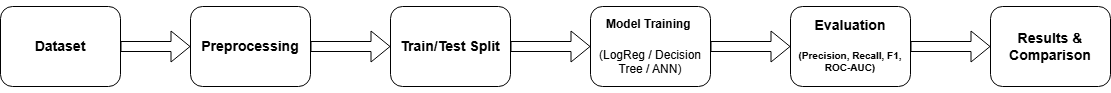

The diagram above was exported from draw.io. Its source (the exported page's mxGraphModel, read from the mxfile embedded in the PNG):
<mxGraphModel dx="2076" dy="715" grid="0" gridSize="10" guides="1" tooltips="1" connect="1" arrows="1" fold="1" page="1" pageScale="1" pageWidth="850" pageHeight="1100" math="0" shadow="0">
  <root>
    <mxCell id="0" />
    <mxCell id="1" parent="0" />
    <mxCell id="-3UAGkAufh0vwPfFOuv6-3" value="&lt;h3&gt;Dataset&lt;/h3&gt;" style="rounded=1;whiteSpace=wrap;html=1;fillColor=default;" parent="1" vertex="1">
      <mxGeometry x="-150" y="240" width="120" height="80" as="geometry" />
    </mxCell>
    <mxCell id="-3UAGkAufh0vwPfFOuv6-5" value="&lt;h3&gt;Preprocessing&lt;/h3&gt;" style="rounded=1;whiteSpace=wrap;html=1;" parent="1" vertex="1">
      <mxGeometry x="40" y="240" width="120" height="80" as="geometry" />
    </mxCell>
    <mxCell id="-3UAGkAufh0vwPfFOuv6-6" value="&lt;h3&gt;Train/Test Split&lt;/h3&gt;" style="rounded=1;whiteSpace=wrap;html=1;" parent="1" vertex="1">
      <mxGeometry x="240" y="240" width="120" height="80" as="geometry" />
    </mxCell>
    <mxCell id="-3UAGkAufh0vwPfFOuv6-7" value="&lt;h3&gt;&lt;font face=&quot;Helvetica&quot; style=&quot;font-size: 12px;&quot;&gt;Model Training&amp;nbsp;&lt;/font&gt;&lt;/h3&gt;&lt;h4&gt;&lt;span style=&quot;background-color: transparent; color: light-dark(rgb(0, 0, 0), rgb(255, 255, 255)); font-weight: normal;&quot;&gt;&lt;font&gt;(LogReg / Decision Tree / ANN)&lt;/font&gt;&lt;/span&gt;&lt;/h4&gt;" style="rounded=1;whiteSpace=wrap;html=1;" parent="1" vertex="1">
      <mxGeometry x="440" y="240" width="120" height="80" as="geometry" />
    </mxCell>
    <mxCell id="-3UAGkAufh0vwPfFOuv6-8" value="&lt;h3&gt;Evaluation&lt;/h3&gt;&lt;h5&gt;(Precision, Recall, F1, ROC-AUC)&lt;/h5&gt;" style="rounded=1;whiteSpace=wrap;html=1;" parent="1" vertex="1">
      <mxGeometry x="640" y="240" width="120" height="80" as="geometry" />
    </mxCell>
    <mxCell id="-3UAGkAufh0vwPfFOuv6-9" value="&lt;h3&gt;Results &amp;amp; Comparison&lt;/h3&gt;" style="rounded=1;whiteSpace=wrap;html=1;" parent="1" vertex="1">
      <mxGeometry x="840" y="240" width="120" height="80" as="geometry" />
    </mxCell>
    <mxCell id="-3UAGkAufh0vwPfFOuv6-10" value="" style="shape=flexArrow;endArrow=classic;html=1;rounded=0;entryX=0;entryY=0.5;entryDx=0;entryDy=0;" parent="1" source="-3UAGkAufh0vwPfFOuv6-3" target="-3UAGkAufh0vwPfFOuv6-5" edge="1">
      <mxGeometry width="50" height="50" relative="1" as="geometry">
        <mxPoint x="220" y="340" as="sourcePoint" />
        <mxPoint x="270" y="290" as="targetPoint" />
      </mxGeometry>
    </mxCell>
    <mxCell id="-3UAGkAufh0vwPfFOuv6-11" value="" style="shape=flexArrow;endArrow=classic;html=1;rounded=0;exitX=1;exitY=0.5;exitDx=0;exitDy=0;entryX=0;entryY=0.5;entryDx=0;entryDy=0;" parent="1" source="-3UAGkAufh0vwPfFOuv6-5" target="-3UAGkAufh0vwPfFOuv6-6" edge="1">
      <mxGeometry width="50" height="50" relative="1" as="geometry">
        <mxPoint x="580" y="240" as="sourcePoint" />
        <mxPoint x="630" y="190" as="targetPoint" />
      </mxGeometry>
    </mxCell>
    <mxCell id="-3UAGkAufh0vwPfFOuv6-12" value="" style="shape=flexArrow;endArrow=classic;html=1;rounded=0;exitX=1;exitY=0.5;exitDx=0;exitDy=0;" parent="1" source="-3UAGkAufh0vwPfFOuv6-6" target="-3UAGkAufh0vwPfFOuv6-7" edge="1">
      <mxGeometry width="50" height="50" relative="1" as="geometry">
        <mxPoint x="330" y="240" as="sourcePoint" />
        <mxPoint x="380" y="190" as="targetPoint" />
      </mxGeometry>
    </mxCell>
    <mxCell id="-3UAGkAufh0vwPfFOuv6-13" value="" style="shape=flexArrow;endArrow=classic;html=1;rounded=0;exitX=1;exitY=0.5;exitDx=0;exitDy=0;entryX=0;entryY=0.5;entryDx=0;entryDy=0;" parent="1" source="-3UAGkAufh0vwPfFOuv6-7" target="-3UAGkAufh0vwPfFOuv6-8" edge="1">
      <mxGeometry width="50" height="50" relative="1" as="geometry">
        <mxPoint x="330" y="240" as="sourcePoint" />
        <mxPoint x="380" y="190" as="targetPoint" />
      </mxGeometry>
    </mxCell>
    <mxCell id="-3UAGkAufh0vwPfFOuv6-14" value="" style="shape=flexArrow;endArrow=classic;html=1;rounded=0;exitX=1;exitY=0.5;exitDx=0;exitDy=0;entryX=0;entryY=0.5;entryDx=0;entryDy=0;" parent="1" source="-3UAGkAufh0vwPfFOuv6-8" target="-3UAGkAufh0vwPfFOuv6-9" edge="1">
      <mxGeometry width="50" height="50" relative="1" as="geometry">
        <mxPoint x="540" y="240" as="sourcePoint" />
        <mxPoint x="590" y="190" as="targetPoint" />
      </mxGeometry>
    </mxCell>
  </root>
</mxGraphModel>